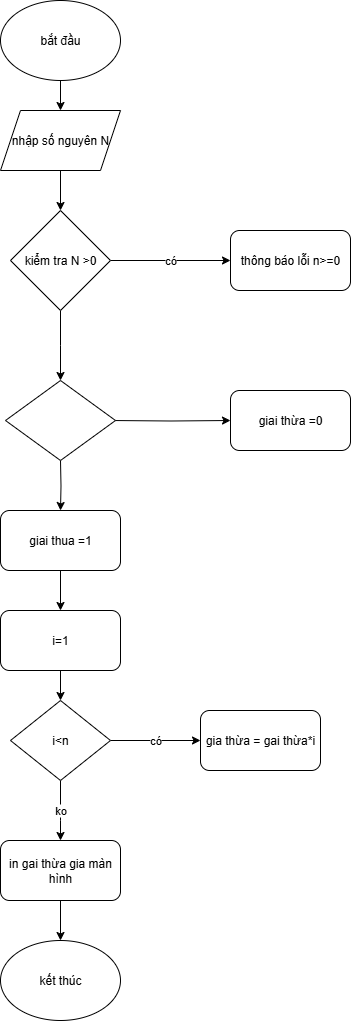

The diagram above was exported from draw.io. Its source (the exported page's mxGraphModel, read from the mxfile embedded in the PNG):
<mxGraphModel dx="1042" dy="527" grid="1" gridSize="10" guides="1" tooltips="1" connect="1" arrows="1" fold="1" page="1" pageScale="1" pageWidth="827" pageHeight="1169" math="0" shadow="0">
  <root>
    <mxCell id="0" />
    <mxCell id="1" parent="0" />
    <mxCell id="-flUNgS6JmisWliD59EX-4" value="" style="edgeStyle=orthogonalEdgeStyle;rounded=0;orthogonalLoop=1;jettySize=auto;html=1;" edge="1" parent="1" source="-flUNgS6JmisWliD59EX-1" target="-flUNgS6JmisWliD59EX-2">
      <mxGeometry relative="1" as="geometry" />
    </mxCell>
    <mxCell id="-flUNgS6JmisWliD59EX-1" value="bắt đầu" style="ellipse;whiteSpace=wrap;html=1;" vertex="1" parent="1">
      <mxGeometry x="340" y="60" width="120" height="80" as="geometry" />
    </mxCell>
    <mxCell id="-flUNgS6JmisWliD59EX-9" value="" style="edgeStyle=orthogonalEdgeStyle;rounded=0;orthogonalLoop=1;jettySize=auto;html=1;" edge="1" parent="1" source="-flUNgS6JmisWliD59EX-2" target="-flUNgS6JmisWliD59EX-6">
      <mxGeometry relative="1" as="geometry" />
    </mxCell>
    <mxCell id="-flUNgS6JmisWliD59EX-2" value="nhập số nguyên N" style="shape=parallelogram;perimeter=parallelogramPerimeter;whiteSpace=wrap;html=1;fixedSize=1;" vertex="1" parent="1">
      <mxGeometry x="340" y="170" width="120" height="60" as="geometry" />
    </mxCell>
    <mxCell id="-flUNgS6JmisWliD59EX-11" value="có" style="edgeStyle=orthogonalEdgeStyle;rounded=0;orthogonalLoop=1;jettySize=auto;html=1;" edge="1" parent="1" source="-flUNgS6JmisWliD59EX-6" target="-flUNgS6JmisWliD59EX-10">
      <mxGeometry relative="1" as="geometry" />
    </mxCell>
    <mxCell id="-flUNgS6JmisWliD59EX-14" value="" style="edgeStyle=orthogonalEdgeStyle;rounded=0;orthogonalLoop=1;jettySize=auto;html=1;" edge="1" parent="1" source="-flUNgS6JmisWliD59EX-6">
      <mxGeometry relative="1" as="geometry">
        <mxPoint x="400" y="440" as="targetPoint" />
      </mxGeometry>
    </mxCell>
    <mxCell id="-flUNgS6JmisWliD59EX-6" value="kiểm tra N &amp;gt;0" style="rhombus;whiteSpace=wrap;html=1;" vertex="1" parent="1">
      <mxGeometry x="350" y="270" width="100" height="100" as="geometry" />
    </mxCell>
    <mxCell id="-flUNgS6JmisWliD59EX-10" value="thông báo lỗi n&amp;gt;=0" style="rounded=1;whiteSpace=wrap;html=1;" vertex="1" parent="1">
      <mxGeometry x="570" y="290" width="120" height="60" as="geometry" />
    </mxCell>
    <mxCell id="-flUNgS6JmisWliD59EX-18" style="edgeStyle=orthogonalEdgeStyle;rounded=0;orthogonalLoop=1;jettySize=auto;html=1;" edge="1" parent="1" target="-flUNgS6JmisWliD59EX-16">
      <mxGeometry relative="1" as="geometry">
        <mxPoint x="450" y="480" as="sourcePoint" />
      </mxGeometry>
    </mxCell>
    <mxCell id="-flUNgS6JmisWliD59EX-20" value="" style="edgeStyle=orthogonalEdgeStyle;rounded=0;orthogonalLoop=1;jettySize=auto;html=1;" edge="1" parent="1" target="-flUNgS6JmisWliD59EX-19">
      <mxGeometry relative="1" as="geometry">
        <mxPoint x="400" y="520" as="sourcePoint" />
      </mxGeometry>
    </mxCell>
    <mxCell id="-flUNgS6JmisWliD59EX-16" value="giai thừa =0" style="rounded=1;whiteSpace=wrap;html=1;" vertex="1" parent="1">
      <mxGeometry x="570" y="450" width="120" height="60" as="geometry" />
    </mxCell>
    <mxCell id="-flUNgS6JmisWliD59EX-22" value="" style="edgeStyle=orthogonalEdgeStyle;rounded=0;orthogonalLoop=1;jettySize=auto;html=1;" edge="1" parent="1" source="-flUNgS6JmisWliD59EX-19" target="-flUNgS6JmisWliD59EX-21">
      <mxGeometry relative="1" as="geometry" />
    </mxCell>
    <mxCell id="-flUNgS6JmisWliD59EX-19" value="giai thua =1" style="rounded=1;whiteSpace=wrap;html=1;" vertex="1" parent="1">
      <mxGeometry x="340" y="570" width="120" height="60" as="geometry" />
    </mxCell>
    <mxCell id="-flUNgS6JmisWliD59EX-27" value="" style="edgeStyle=orthogonalEdgeStyle;rounded=0;orthogonalLoop=1;jettySize=auto;html=1;" edge="1" parent="1" source="-flUNgS6JmisWliD59EX-21" target="-flUNgS6JmisWliD59EX-24">
      <mxGeometry relative="1" as="geometry" />
    </mxCell>
    <mxCell id="-flUNgS6JmisWliD59EX-21" value="i=1" style="rounded=1;whiteSpace=wrap;html=1;" vertex="1" parent="1">
      <mxGeometry x="340" y="670" width="120" height="60" as="geometry" />
    </mxCell>
    <mxCell id="-flUNgS6JmisWliD59EX-28" value="ko" style="edgeStyle=orthogonalEdgeStyle;rounded=0;orthogonalLoop=1;jettySize=auto;html=1;" edge="1" parent="1" source="-flUNgS6JmisWliD59EX-24" target="-flUNgS6JmisWliD59EX-25">
      <mxGeometry relative="1" as="geometry">
        <Array as="points">
          <mxPoint x="400" y="880" />
          <mxPoint x="400" y="880" />
        </Array>
      </mxGeometry>
    </mxCell>
    <mxCell id="-flUNgS6JmisWliD59EX-29" value="có" style="edgeStyle=orthogonalEdgeStyle;rounded=0;orthogonalLoop=1;jettySize=auto;html=1;" edge="1" parent="1" source="-flUNgS6JmisWliD59EX-24" target="-flUNgS6JmisWliD59EX-26">
      <mxGeometry relative="1" as="geometry">
        <Array as="points">
          <mxPoint x="490" y="800" />
          <mxPoint x="490" y="800" />
        </Array>
      </mxGeometry>
    </mxCell>
    <mxCell id="-flUNgS6JmisWliD59EX-24" value="i&amp;lt;n" style="rhombus;whiteSpace=wrap;html=1;" vertex="1" parent="1">
      <mxGeometry x="350" y="760" width="100" height="80" as="geometry" />
    </mxCell>
    <mxCell id="-flUNgS6JmisWliD59EX-31" value="" style="edgeStyle=orthogonalEdgeStyle;rounded=0;orthogonalLoop=1;jettySize=auto;html=1;" edge="1" parent="1" source="-flUNgS6JmisWliD59EX-25" target="-flUNgS6JmisWliD59EX-30">
      <mxGeometry relative="1" as="geometry" />
    </mxCell>
    <mxCell id="-flUNgS6JmisWliD59EX-25" value="in gai thừa gia màn hình" style="rounded=1;whiteSpace=wrap;html=1;" vertex="1" parent="1">
      <mxGeometry x="340" y="900" width="120" height="60" as="geometry" />
    </mxCell>
    <mxCell id="-flUNgS6JmisWliD59EX-26" value="gia thừa = gai thừa*i" style="rounded=1;whiteSpace=wrap;html=1;" vertex="1" parent="1">
      <mxGeometry x="540" y="770" width="120" height="60" as="geometry" />
    </mxCell>
    <mxCell id="-flUNgS6JmisWliD59EX-30" value="kết thúc" style="ellipse;whiteSpace=wrap;html=1;" vertex="1" parent="1">
      <mxGeometry x="340" y="1000" width="120" height="80" as="geometry" />
    </mxCell>
    <mxCell id="-flUNgS6JmisWliD59EX-32" value="" style="rhombus;whiteSpace=wrap;html=1;" vertex="1" parent="1">
      <mxGeometry x="345" y="440" width="110" height="80" as="geometry" />
    </mxCell>
  </root>
</mxGraphModel>